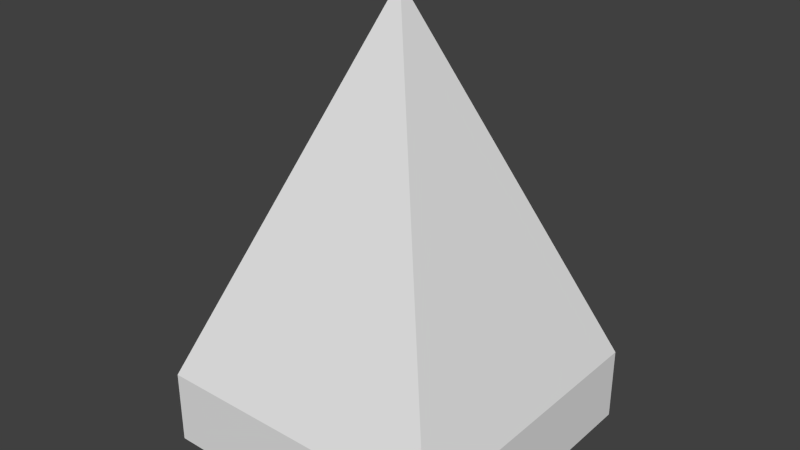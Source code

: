 # Source: Spike_blend.blend  (saved by Blender 2.70.0; exported with 4.5.12 LTS)
import bpy
from mathutils import Matrix  # noqa: F401  (used for matrix-valued properties, if any)

bpy.ops.wm.read_factory_settings(use_empty=True)
scene = bpy.context.scene
scene.name = 'Scene'

# ---- collections
col_collection_1 = bpy.data.collections.new('Collection 1'); scene.collection.children.link(col_collection_1)

# ---- materials (node trees are filled in below, after node groups)
mat_material = bpy.data.materials.new('Material')
mat_material.alpha_threshold = 0.0
mat_material.use_transparent_shadow = False
mat_material.roughness = 0.5
mat_material.line_color = (0.0, 0.0, 0.0, 1.0)

# ---- material node trees

# ---- world
world_world = bpy.data.worlds.new('World'); scene.world = world_world
world_world.color = (0.05088, 0.05088, 0.05088)
world_world.use_sun_shadow = False
world_world.sun_shadow_jitter_overblur = 0.0
world_world.cycles.sampling_method = 'MANUAL'
world_world.cycles.sample_map_resolution = 256

# ---- meshes
me_spike = bpy.data.meshes.new('Spike')
me_spike.from_pydata([(1.0, 1.0, -1.0), (1.0, -1.0, -1.0), (-1.0, -1.0, -1.0), (-1.0, 1.0, -1.0), (1.0, 1.0, -0.5), (1.0, -1.0, -0.5), (-1.0, -1.0, -0.5), (-1.0, 1.0, -0.5), (-1.341e-07, -1.788e-07, 2.0)], [], [(0, 1, 2, 3), (0, 4, 5, 1), (1, 5, 6, 2), (2, 6, 7, 3), (4, 0, 3, 7), (7, 6, 8), (6, 5, 8), (4, 7, 8), (5, 4, 8)])
me_spike.materials.append(mat_material)
me_spike.use_remesh_preserve_volume = False
me_spike.use_remesh_preserve_attributes = False
me_spike.use_mirror_vertex_groups = False
me_spike.update()

# ---- objects
ob_spike = bpy.data.objects.new('Spike', me_spike)

# ---- transforms, parenting, visibility, modifiers, constraints
ob_spike.location = (0.0, 0.0, 0.0)
ob_spike.lock_rotations_4d = False
ob_spike.empty_display_type = 'ARROWS'
ob_spike.lineart.crease_threshold = 0.0

# ---- collection membership
col_collection_1.objects.link(ob_spike)

# ---- scene / render settings (as saved in the file)
scene.frame_start = 1; scene.frame_end = 250; scene.frame_set(1)
scene.render.engine = 'BLENDER_EEVEE_NEXT'
scene.render.resolution_percentage = 50
scene.render.dither_intensity = 0.0
scene.cycles.use_denoising = False
scene.cycles.samples = 10
scene.cycles.sampling_pattern = 'TABULATED_SOBOL'
scene.cycles.light_sampling_threshold = 0.0
scene.cycles.use_adaptive_sampling = False
scene.cycles.use_light_tree = False
scene.cycles.blur_glossy = 0.0
scene.cycles.volume_bounces = 1
scene.cycles.pixel_filter_type = 'GAUSSIAN'
scene.cycles.sample_clamp_indirect = 0.0
scene.view_settings.view_transform = 'Standard'
bpy.context.view_layer.update()

# ---- added for rendering (the .blend has no active camera and no usable light): camera, sun
cam_auto = bpy.data.cameras.new('AutoCamera')
cam_auto.lens = 50.0
cam_auto.sensor_width = 36.0
cam_auto.clip_end = 1000.0
ob_auto_camera = bpy.data.objects.new('AutoCamera', cam_auto)
scene.collection.objects.link(ob_auto_camera)
ob_auto_camera.location = (3.8148, -4.57776, 3.55184)
ob_auto_camera.rotation_euler = (1.09748, -7.21219e-08, 0.694738)
scene.camera = ob_auto_camera
light_auto_sun = bpy.data.lights.new('AutoSun', 'SUN')
light_auto_sun.energy = 3.0
light_auto_sun.angle = 0.0523599
ob_auto_sun = bpy.data.objects.new('AutoSun', light_auto_sun)
scene.collection.objects.link(ob_auto_sun)
ob_auto_sun.rotation_euler = (0.872665, 0.174533, 0.523599)
bpy.context.view_layer.update()
